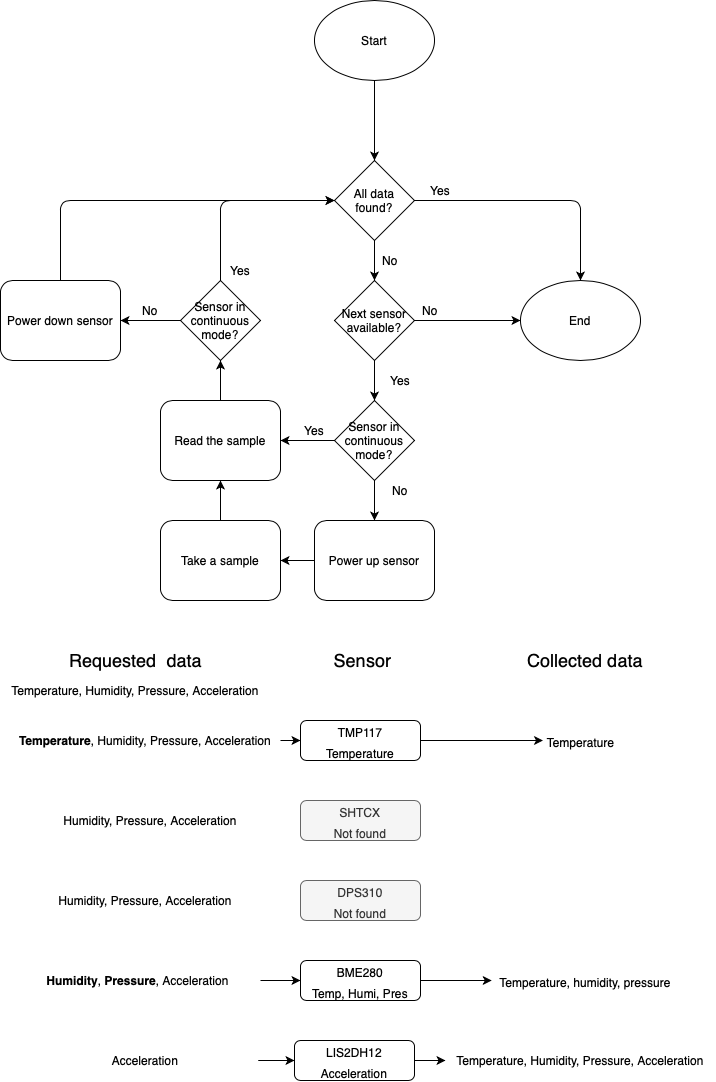

The diagram above was exported from draw.io. Its source (the exported page's mxGraphModel, read from the mxfile embedded in the PNG):
<mxGraphModel dx="1186" dy="715" grid="1" gridSize="10" guides="1" tooltips="1" connect="1" arrows="1" fold="1" page="1" pageScale="1" pageWidth="827" pageHeight="1169" math="0" shadow="0">
  <root>
    <mxCell id="0" />
    <mxCell id="1" parent="0" />
    <mxCell id="mKS4f1_nW-oteFeHZaIr-2" value="Start" style="ellipse;whiteSpace=wrap;html=1;" vertex="1" parent="1">
      <mxGeometry x="354" y="40" width="120" height="80" as="geometry" />
    </mxCell>
    <mxCell id="mKS4f1_nW-oteFeHZaIr-3" value="All data found?" style="rhombus;whiteSpace=wrap;html=1;" vertex="1" parent="1">
      <mxGeometry x="374" y="200" width="80" height="80" as="geometry" />
    </mxCell>
    <mxCell id="mKS4f1_nW-oteFeHZaIr-4" value="Next sensor available?" style="rhombus;whiteSpace=wrap;html=1;" vertex="1" parent="1">
      <mxGeometry x="374" y="320" width="80" height="80" as="geometry" />
    </mxCell>
    <mxCell id="mKS4f1_nW-oteFeHZaIr-5" value="Sensor in continuous mode?" style="rhombus;whiteSpace=wrap;html=1;" vertex="1" parent="1">
      <mxGeometry x="374" y="440" width="80" height="80" as="geometry" />
    </mxCell>
    <mxCell id="mKS4f1_nW-oteFeHZaIr-7" value="Take a sample" style="rounded=1;whiteSpace=wrap;html=1;" vertex="1" parent="1">
      <mxGeometry x="200" y="560" width="120" height="80" as="geometry" />
    </mxCell>
    <mxCell id="mKS4f1_nW-oteFeHZaIr-8" value="Read the sample" style="rounded=1;whiteSpace=wrap;html=1;" vertex="1" parent="1">
      <mxGeometry x="200" y="440" width="120" height="80" as="geometry" />
    </mxCell>
    <mxCell id="mKS4f1_nW-oteFeHZaIr-9" value="Power up sensor" style="rounded=1;whiteSpace=wrap;html=1;" vertex="1" parent="1">
      <mxGeometry x="354" y="560" width="120" height="80" as="geometry" />
    </mxCell>
    <mxCell id="mKS4f1_nW-oteFeHZaIr-10" value="Power down sensor" style="rounded=1;whiteSpace=wrap;html=1;" vertex="1" parent="1">
      <mxGeometry x="40" y="320" width="120" height="80" as="geometry" />
    </mxCell>
    <mxCell id="mKS4f1_nW-oteFeHZaIr-11" value="Sensor in continuous mode?" style="rhombus;whiteSpace=wrap;html=1;" vertex="1" parent="1">
      <mxGeometry x="220" y="320" width="80" height="80" as="geometry" />
    </mxCell>
    <mxCell id="mKS4f1_nW-oteFeHZaIr-12" value="" style="endArrow=classic;html=1;entryX=0;entryY=0.5;entryDx=0;entryDy=0;exitX=0.5;exitY=0;exitDx=0;exitDy=0;" edge="1" parent="1" source="mKS4f1_nW-oteFeHZaIr-11" target="mKS4f1_nW-oteFeHZaIr-3">
      <mxGeometry width="50" height="50" relative="1" as="geometry">
        <mxPoint x="140" y="270" as="sourcePoint" />
        <mxPoint x="190" y="220" as="targetPoint" />
        <Array as="points">
          <mxPoint x="260" y="240" />
        </Array>
      </mxGeometry>
    </mxCell>
    <mxCell id="mKS4f1_nW-oteFeHZaIr-13" value="" style="endArrow=classic;html=1;entryX=0;entryY=0.5;entryDx=0;entryDy=0;exitX=0.5;exitY=0;exitDx=0;exitDy=0;" edge="1" parent="1" source="mKS4f1_nW-oteFeHZaIr-10" target="mKS4f1_nW-oteFeHZaIr-3">
      <mxGeometry width="50" height="50" relative="1" as="geometry">
        <mxPoint x="80" y="260" as="sourcePoint" />
        <mxPoint x="130" y="210" as="targetPoint" />
        <Array as="points">
          <mxPoint x="100" y="240" />
        </Array>
      </mxGeometry>
    </mxCell>
    <mxCell id="mKS4f1_nW-oteFeHZaIr-14" value="" style="endArrow=classic;html=1;exitX=0.5;exitY=1;exitDx=0;exitDy=0;entryX=0.5;entryY=0;entryDx=0;entryDy=0;" edge="1" parent="1" source="mKS4f1_nW-oteFeHZaIr-3" target="mKS4f1_nW-oteFeHZaIr-4">
      <mxGeometry width="50" height="50" relative="1" as="geometry">
        <mxPoint x="520" y="350" as="sourcePoint" />
        <mxPoint x="570" y="300" as="targetPoint" />
      </mxGeometry>
    </mxCell>
    <mxCell id="mKS4f1_nW-oteFeHZaIr-15" value="" style="endArrow=classic;html=1;exitX=0.5;exitY=1;exitDx=0;exitDy=0;entryX=0.5;entryY=0;entryDx=0;entryDy=0;" edge="1" parent="1" source="mKS4f1_nW-oteFeHZaIr-4" target="mKS4f1_nW-oteFeHZaIr-5">
      <mxGeometry width="50" height="50" relative="1" as="geometry">
        <mxPoint x="500" y="460" as="sourcePoint" />
        <mxPoint x="550" y="410" as="targetPoint" />
      </mxGeometry>
    </mxCell>
    <mxCell id="mKS4f1_nW-oteFeHZaIr-16" value="" style="endArrow=classic;html=1;exitX=0.5;exitY=1;exitDx=0;exitDy=0;entryX=0.5;entryY=0;entryDx=0;entryDy=0;" edge="1" parent="1" source="mKS4f1_nW-oteFeHZaIr-5" target="mKS4f1_nW-oteFeHZaIr-9">
      <mxGeometry width="50" height="50" relative="1" as="geometry">
        <mxPoint x="500" y="520" as="sourcePoint" />
        <mxPoint x="550" y="470" as="targetPoint" />
      </mxGeometry>
    </mxCell>
    <mxCell id="mKS4f1_nW-oteFeHZaIr-17" value="" style="endArrow=classic;html=1;exitX=0;exitY=0.5;exitDx=0;exitDy=0;entryX=1;entryY=0.5;entryDx=0;entryDy=0;" edge="1" parent="1" source="mKS4f1_nW-oteFeHZaIr-9" target="mKS4f1_nW-oteFeHZaIr-7">
      <mxGeometry width="50" height="50" relative="1" as="geometry">
        <mxPoint x="340" y="710" as="sourcePoint" />
        <mxPoint x="390" y="660" as="targetPoint" />
      </mxGeometry>
    </mxCell>
    <mxCell id="mKS4f1_nW-oteFeHZaIr-18" value="" style="endArrow=classic;html=1;entryX=0.5;entryY=1;entryDx=0;entryDy=0;exitX=0.5;exitY=0;exitDx=0;exitDy=0;" edge="1" parent="1" source="mKS4f1_nW-oteFeHZaIr-7" target="mKS4f1_nW-oteFeHZaIr-8">
      <mxGeometry width="50" height="50" relative="1" as="geometry">
        <mxPoint x="80" y="590" as="sourcePoint" />
        <mxPoint x="130" y="540" as="targetPoint" />
      </mxGeometry>
    </mxCell>
    <mxCell id="mKS4f1_nW-oteFeHZaIr-19" value="" style="endArrow=classic;html=1;entryX=0.5;entryY=1;entryDx=0;entryDy=0;exitX=0.5;exitY=0;exitDx=0;exitDy=0;" edge="1" parent="1" source="mKS4f1_nW-oteFeHZaIr-8" target="mKS4f1_nW-oteFeHZaIr-11">
      <mxGeometry width="50" height="50" relative="1" as="geometry">
        <mxPoint x="290" y="430" as="sourcePoint" />
        <mxPoint x="340" y="380" as="targetPoint" />
      </mxGeometry>
    </mxCell>
    <mxCell id="mKS4f1_nW-oteFeHZaIr-20" value="" style="endArrow=classic;html=1;exitX=0;exitY=0.5;exitDx=0;exitDy=0;entryX=1;entryY=0.5;entryDx=0;entryDy=0;" edge="1" parent="1" source="mKS4f1_nW-oteFeHZaIr-11" target="mKS4f1_nW-oteFeHZaIr-10">
      <mxGeometry width="50" height="50" relative="1" as="geometry">
        <mxPoint x="70" y="510" as="sourcePoint" />
        <mxPoint x="120" y="460" as="targetPoint" />
      </mxGeometry>
    </mxCell>
    <mxCell id="mKS4f1_nW-oteFeHZaIr-21" value="" style="endArrow=classic;html=1;exitX=0;exitY=0.5;exitDx=0;exitDy=0;entryX=1;entryY=0.5;entryDx=0;entryDy=0;" edge="1" parent="1" source="mKS4f1_nW-oteFeHZaIr-5" target="mKS4f1_nW-oteFeHZaIr-8">
      <mxGeometry width="50" height="50" relative="1" as="geometry">
        <mxPoint x="340" y="430" as="sourcePoint" />
        <mxPoint x="390" y="380" as="targetPoint" />
      </mxGeometry>
    </mxCell>
    <mxCell id="mKS4f1_nW-oteFeHZaIr-22" value="" style="endArrow=classic;html=1;exitX=0.5;exitY=1;exitDx=0;exitDy=0;entryX=0.5;entryY=0;entryDx=0;entryDy=0;" edge="1" parent="1" source="mKS4f1_nW-oteFeHZaIr-2" target="mKS4f1_nW-oteFeHZaIr-3">
      <mxGeometry width="50" height="50" relative="1" as="geometry">
        <mxPoint x="480" y="190" as="sourcePoint" />
        <mxPoint x="530" y="140" as="targetPoint" />
      </mxGeometry>
    </mxCell>
    <mxCell id="mKS4f1_nW-oteFeHZaIr-23" value="End" style="ellipse;whiteSpace=wrap;html=1;" vertex="1" parent="1">
      <mxGeometry x="560" y="320" width="120" height="80" as="geometry" />
    </mxCell>
    <mxCell id="mKS4f1_nW-oteFeHZaIr-24" value="" style="endArrow=classic;html=1;exitX=1;exitY=0.5;exitDx=0;exitDy=0;entryX=0;entryY=0.5;entryDx=0;entryDy=0;" edge="1" parent="1" source="mKS4f1_nW-oteFeHZaIr-4" target="mKS4f1_nW-oteFeHZaIr-23">
      <mxGeometry width="50" height="50" relative="1" as="geometry">
        <mxPoint x="510" y="320" as="sourcePoint" />
        <mxPoint x="560" y="270" as="targetPoint" />
      </mxGeometry>
    </mxCell>
    <mxCell id="mKS4f1_nW-oteFeHZaIr-25" value="" style="endArrow=classic;html=1;exitX=1;exitY=0.5;exitDx=0;exitDy=0;entryX=0.5;entryY=0;entryDx=0;entryDy=0;" edge="1" parent="1" source="mKS4f1_nW-oteFeHZaIr-3" target="mKS4f1_nW-oteFeHZaIr-23">
      <mxGeometry width="50" height="50" relative="1" as="geometry">
        <mxPoint x="540" y="240" as="sourcePoint" />
        <mxPoint x="590" y="190" as="targetPoint" />
        <Array as="points">
          <mxPoint x="620" y="240" />
        </Array>
      </mxGeometry>
    </mxCell>
    <mxCell id="mKS4f1_nW-oteFeHZaIr-26" value="Yes" style="text;html=1;strokeColor=none;fillColor=none;align=center;verticalAlign=middle;whiteSpace=wrap;rounded=0;" vertex="1" parent="1">
      <mxGeometry x="460" y="220" width="40" height="20" as="geometry" />
    </mxCell>
    <mxCell id="mKS4f1_nW-oteFeHZaIr-27" value="No" style="text;html=1;strokeColor=none;fillColor=none;align=center;verticalAlign=middle;whiteSpace=wrap;rounded=0;" vertex="1" parent="1">
      <mxGeometry x="410" y="290" width="40" height="20" as="geometry" />
    </mxCell>
    <mxCell id="mKS4f1_nW-oteFeHZaIr-28" value="Yes" style="text;html=1;strokeColor=none;fillColor=none;align=center;verticalAlign=middle;whiteSpace=wrap;rounded=0;" vertex="1" parent="1">
      <mxGeometry x="420" y="410" width="40" height="20" as="geometry" />
    </mxCell>
    <mxCell id="mKS4f1_nW-oteFeHZaIr-29" value="No" style="text;html=1;strokeColor=none;fillColor=none;align=center;verticalAlign=middle;whiteSpace=wrap;rounded=0;" vertex="1" parent="1">
      <mxGeometry x="420" y="520" width="40" height="20" as="geometry" />
    </mxCell>
    <mxCell id="mKS4f1_nW-oteFeHZaIr-30" value="No" style="text;html=1;strokeColor=none;fillColor=none;align=center;verticalAlign=middle;whiteSpace=wrap;rounded=0;" vertex="1" parent="1">
      <mxGeometry x="450" y="340" width="40" height="20" as="geometry" />
    </mxCell>
    <mxCell id="mKS4f1_nW-oteFeHZaIr-31" value="Yes" style="text;html=1;strokeColor=none;fillColor=none;align=center;verticalAlign=middle;whiteSpace=wrap;rounded=0;" vertex="1" parent="1">
      <mxGeometry x="334" y="460" width="40" height="20" as="geometry" />
    </mxCell>
    <mxCell id="mKS4f1_nW-oteFeHZaIr-32" value="No" style="text;html=1;strokeColor=none;fillColor=none;align=center;verticalAlign=middle;whiteSpace=wrap;rounded=0;" vertex="1" parent="1">
      <mxGeometry x="170" y="340" width="40" height="20" as="geometry" />
    </mxCell>
    <mxCell id="mKS4f1_nW-oteFeHZaIr-33" value="Yes" style="text;html=1;strokeColor=none;fillColor=none;align=center;verticalAlign=middle;whiteSpace=wrap;rounded=0;" vertex="1" parent="1">
      <mxGeometry x="260" y="300" width="40" height="20" as="geometry" />
    </mxCell>
    <mxCell id="mKS4f1_nW-oteFeHZaIr-34" value="Temperature, Humidity, Pressure, Acceleration" style="text;html=1;strokeColor=none;fillColor=none;align=center;verticalAlign=middle;whiteSpace=wrap;rounded=0;" vertex="1" parent="1">
      <mxGeometry x="40" y="720" width="270" height="20" as="geometry" />
    </mxCell>
    <mxCell id="mKS4f1_nW-oteFeHZaIr-35" value="Requested &amp;nbsp;data" style="text;html=1;strokeColor=none;fillColor=none;align=center;verticalAlign=middle;whiteSpace=wrap;rounded=0;fontSize=18;" vertex="1" parent="1">
      <mxGeometry x="102.5" y="690" width="145" height="20" as="geometry" />
    </mxCell>
    <mxCell id="mKS4f1_nW-oteFeHZaIr-36" value="&lt;font style=&quot;font-size: 18px&quot;&gt;Sensor&lt;/font&gt;" style="text;html=1;strokeColor=none;fillColor=none;align=center;verticalAlign=middle;whiteSpace=wrap;rounded=0;" vertex="1" parent="1">
      <mxGeometry x="345" y="690" width="115" height="20" as="geometry" />
    </mxCell>
    <mxCell id="mKS4f1_nW-oteFeHZaIr-38" value="Collected data" style="text;html=1;strokeColor=none;fillColor=none;align=center;verticalAlign=middle;whiteSpace=wrap;rounded=0;fontSize=18;" vertex="1" parent="1">
      <mxGeometry x="540" y="690" width="170" height="20" as="geometry" />
    </mxCell>
    <mxCell id="mKS4f1_nW-oteFeHZaIr-39" value="&lt;font style=&quot;font-size: 12px&quot;&gt;TMP117&lt;br&gt;Temperature&lt;br&gt;&lt;/font&gt;" style="rounded=1;whiteSpace=wrap;html=1;fontSize=18;" vertex="1" parent="1">
      <mxGeometry x="340" y="760" width="120" height="40" as="geometry" />
    </mxCell>
    <mxCell id="mKS4f1_nW-oteFeHZaIr-40" value="&lt;font style=&quot;font-size: 12px&quot;&gt;SHTCX&lt;br&gt;Not found&lt;br&gt;&lt;/font&gt;" style="rounded=1;whiteSpace=wrap;html=1;fontSize=18;fillColor=#f5f5f5;strokeColor=#666666;fontColor=#333333;" vertex="1" parent="1">
      <mxGeometry x="340" y="840" width="120" height="40" as="geometry" />
    </mxCell>
    <mxCell id="mKS4f1_nW-oteFeHZaIr-41" value="&lt;font style=&quot;font-size: 12px&quot;&gt;DPS310&lt;br&gt;Not found&lt;br&gt;&lt;/font&gt;" style="rounded=1;whiteSpace=wrap;html=1;fontSize=18;fillColor=#f5f5f5;strokeColor=#666666;fontColor=#333333;" vertex="1" parent="1">
      <mxGeometry x="340" y="920" width="120" height="40" as="geometry" />
    </mxCell>
    <mxCell id="mKS4f1_nW-oteFeHZaIr-42" value="&lt;font style=&quot;font-size: 12px&quot;&gt;BME280&lt;br&gt;Temp, Humi, Pres&lt;br&gt;&lt;/font&gt;" style="rounded=1;whiteSpace=wrap;html=1;fontSize=18;" vertex="1" parent="1">
      <mxGeometry x="340" y="1000" width="120" height="40" as="geometry" />
    </mxCell>
    <mxCell id="mKS4f1_nW-oteFeHZaIr-43" value="&lt;font style=&quot;font-size: 12px&quot;&gt;LIS2DH12&lt;br&gt;Acceleration&lt;br&gt;&lt;/font&gt;" style="rounded=1;whiteSpace=wrap;html=1;fontSize=18;" vertex="1" parent="1">
      <mxGeometry x="334" y="1080" width="120" height="40" as="geometry" />
    </mxCell>
    <mxCell id="mKS4f1_nW-oteFeHZaIr-45" value="&lt;font style=&quot;font-size: 12px&quot;&gt;Temperature&lt;/font&gt;" style="text;html=1;strokeColor=none;fillColor=none;align=center;verticalAlign=middle;whiteSpace=wrap;rounded=0;fontSize=18;" vertex="1" parent="1">
      <mxGeometry x="582.5" y="770" width="75" height="20" as="geometry" />
    </mxCell>
    <mxCell id="mKS4f1_nW-oteFeHZaIr-48" value="&lt;b&gt;Temperature&lt;/b&gt;, Humidity, Pressure, Acceleration" style="text;html=1;strokeColor=none;fillColor=none;align=center;verticalAlign=middle;whiteSpace=wrap;rounded=0;" vertex="1" parent="1">
      <mxGeometry x="50" y="770" width="270" height="20" as="geometry" />
    </mxCell>
    <mxCell id="mKS4f1_nW-oteFeHZaIr-49" value="" style="endArrow=classic;html=1;fontSize=18;exitX=1;exitY=0.5;exitDx=0;exitDy=0;entryX=0;entryY=0.5;entryDx=0;entryDy=0;" edge="1" parent="1" source="mKS4f1_nW-oteFeHZaIr-48" target="mKS4f1_nW-oteFeHZaIr-39">
      <mxGeometry width="50" height="50" relative="1" as="geometry">
        <mxPoint x="310" y="800" as="sourcePoint" />
        <mxPoint x="360" y="750" as="targetPoint" />
      </mxGeometry>
    </mxCell>
    <mxCell id="mKS4f1_nW-oteFeHZaIr-50" value="" style="endArrow=classic;html=1;fontSize=18;exitX=1;exitY=0.5;exitDx=0;exitDy=0;entryX=0;entryY=0.5;entryDx=0;entryDy=0;" edge="1" parent="1" source="mKS4f1_nW-oteFeHZaIr-39" target="mKS4f1_nW-oteFeHZaIr-45">
      <mxGeometry width="50" height="50" relative="1" as="geometry">
        <mxPoint x="630" y="850" as="sourcePoint" />
        <mxPoint x="680" y="800" as="targetPoint" />
      </mxGeometry>
    </mxCell>
    <mxCell id="mKS4f1_nW-oteFeHZaIr-51" value="Humidity, Pressure, Acceleration" style="text;html=1;strokeColor=none;fillColor=none;align=center;verticalAlign=middle;whiteSpace=wrap;rounded=0;" vertex="1" parent="1">
      <mxGeometry x="55" y="850" width="270" height="20" as="geometry" />
    </mxCell>
    <mxCell id="mKS4f1_nW-oteFeHZaIr-52" value="Humidity, Pressure, Acceleration" style="text;html=1;strokeColor=none;fillColor=none;align=center;verticalAlign=middle;whiteSpace=wrap;rounded=0;" vertex="1" parent="1">
      <mxGeometry x="50" y="930" width="270" height="20" as="geometry" />
    </mxCell>
    <mxCell id="mKS4f1_nW-oteFeHZaIr-54" value="&lt;b&gt;Humidity&lt;/b&gt;,&lt;b&gt; Pressure&lt;/b&gt;, Acceleration" style="text;html=1;strokeColor=none;fillColor=none;align=center;verticalAlign=middle;whiteSpace=wrap;rounded=0;" vertex="1" parent="1">
      <mxGeometry x="55" y="1010" width="245" height="20" as="geometry" />
    </mxCell>
    <mxCell id="mKS4f1_nW-oteFeHZaIr-55" value="" style="endArrow=classic;html=1;fontSize=18;exitX=1;exitY=0.5;exitDx=0;exitDy=0;entryX=0;entryY=0.5;entryDx=0;entryDy=0;" edge="1" parent="1" source="mKS4f1_nW-oteFeHZaIr-54" target="mKS4f1_nW-oteFeHZaIr-42">
      <mxGeometry width="50" height="50" relative="1" as="geometry">
        <mxPoint x="340" y="1040" as="sourcePoint" />
        <mxPoint x="390" y="990" as="targetPoint" />
      </mxGeometry>
    </mxCell>
    <mxCell id="mKS4f1_nW-oteFeHZaIr-56" value="&lt;font style=&quot;font-size: 12px&quot;&gt;Temperature, humidity, pressure&lt;/font&gt;" style="text;html=1;strokeColor=none;fillColor=none;align=center;verticalAlign=middle;whiteSpace=wrap;rounded=0;fontSize=18;" vertex="1" parent="1">
      <mxGeometry x="531.25" y="1010" width="187.5" height="20" as="geometry" />
    </mxCell>
    <mxCell id="mKS4f1_nW-oteFeHZaIr-58" value="Acceleration" style="text;html=1;strokeColor=none;fillColor=none;align=center;verticalAlign=middle;whiteSpace=wrap;rounded=0;" vertex="1" parent="1">
      <mxGeometry x="72" y="1090" width="226" height="20" as="geometry" />
    </mxCell>
    <mxCell id="mKS4f1_nW-oteFeHZaIr-59" value="" style="endArrow=classic;html=1;fontSize=18;exitX=1;exitY=0.5;exitDx=0;exitDy=0;entryX=0;entryY=0.5;entryDx=0;entryDy=0;" edge="1" parent="1" source="mKS4f1_nW-oteFeHZaIr-58" target="mKS4f1_nW-oteFeHZaIr-43">
      <mxGeometry width="50" height="50" relative="1" as="geometry">
        <mxPoint x="310" y="1110" as="sourcePoint" />
        <mxPoint x="360" y="1060" as="targetPoint" />
      </mxGeometry>
    </mxCell>
    <mxCell id="mKS4f1_nW-oteFeHZaIr-60" value="" style="endArrow=classic;html=1;fontSize=18;exitX=1;exitY=0.5;exitDx=0;exitDy=0;entryX=0;entryY=0.5;entryDx=0;entryDy=0;" edge="1" parent="1" source="mKS4f1_nW-oteFeHZaIr-42" target="mKS4f1_nW-oteFeHZaIr-56">
      <mxGeometry width="50" height="50" relative="1" as="geometry">
        <mxPoint x="580" y="980" as="sourcePoint" />
        <mxPoint x="630" y="930" as="targetPoint" />
      </mxGeometry>
    </mxCell>
    <mxCell id="mKS4f1_nW-oteFeHZaIr-61" value="Temperature, Humidity, Pressure, Acceleration" style="text;html=1;strokeColor=none;fillColor=none;align=center;verticalAlign=middle;whiteSpace=wrap;rounded=0;" vertex="1" parent="1">
      <mxGeometry x="485" y="1090" width="270" height="20" as="geometry" />
    </mxCell>
    <mxCell id="mKS4f1_nW-oteFeHZaIr-62" value="" style="endArrow=classic;html=1;fontSize=18;exitX=1;exitY=0.5;exitDx=0;exitDy=0;entryX=0;entryY=0.5;entryDx=0;entryDy=0;" edge="1" parent="1" source="mKS4f1_nW-oteFeHZaIr-43" target="mKS4f1_nW-oteFeHZaIr-61">
      <mxGeometry width="50" height="50" relative="1" as="geometry">
        <mxPoint x="550" y="1090" as="sourcePoint" />
        <mxPoint x="600" y="1040" as="targetPoint" />
      </mxGeometry>
    </mxCell>
  </root>
</mxGraphModel>